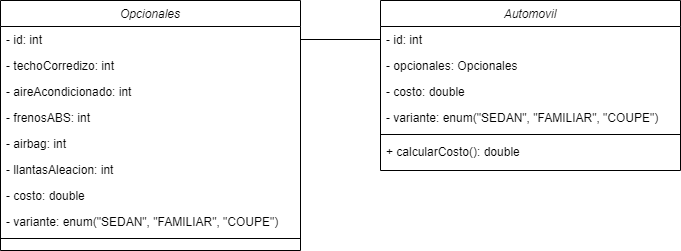

The diagram above was exported from draw.io. Its source (the exported page's mxGraphModel, read from the mxfile embedded in the PNG):
<mxGraphModel dx="868" dy="425" grid="1" gridSize="10" guides="1" tooltips="1" connect="1" arrows="1" fold="1" page="1" pageScale="1" pageWidth="827" pageHeight="1169" math="0" shadow="0">
  <root>
    <mxCell id="WIyWlLk6GJQsqaUBKTNV-0" />
    <mxCell id="WIyWlLk6GJQsqaUBKTNV-1" parent="WIyWlLk6GJQsqaUBKTNV-0" />
    <mxCell id="zkfFHV4jXpPFQw0GAbJ--0" value="Automovil" style="swimlane;fontStyle=2;align=center;verticalAlign=top;childLayout=stackLayout;horizontal=1;startSize=26;horizontalStack=0;resizeParent=1;resizeLast=0;collapsible=1;marginBottom=0;rounded=0;shadow=0;strokeWidth=1;" parent="WIyWlLk6GJQsqaUBKTNV-1" vertex="1">
      <mxGeometry x="454" y="120" width="300" height="170" as="geometry">
        <mxRectangle x="230" y="140" width="160" height="26" as="alternateBounds" />
      </mxGeometry>
    </mxCell>
    <mxCell id="zkfFHV4jXpPFQw0GAbJ--1" value="- id: int" style="text;align=left;verticalAlign=top;spacingLeft=4;spacingRight=4;overflow=hidden;rotatable=0;points=[[0,0.5],[1,0.5]];portConstraint=eastwest;" parent="zkfFHV4jXpPFQw0GAbJ--0" vertex="1">
      <mxGeometry y="26" width="300" height="26" as="geometry" />
    </mxCell>
    <mxCell id="zkfFHV4jXpPFQw0GAbJ--2" value="- opcionales: Opcionales" style="text;align=left;verticalAlign=top;spacingLeft=4;spacingRight=4;overflow=hidden;rotatable=0;points=[[0,0.5],[1,0.5]];portConstraint=eastwest;rounded=0;shadow=0;html=0;" parent="zkfFHV4jXpPFQw0GAbJ--0" vertex="1">
      <mxGeometry y="52" width="300" height="26" as="geometry" />
    </mxCell>
    <mxCell id="_lv8QfkUimujyuVXqBUX-3" value="- costo: double" style="text;align=left;verticalAlign=top;spacingLeft=4;spacingRight=4;overflow=hidden;rotatable=0;points=[[0,0.5],[1,0.5]];portConstraint=eastwest;rounded=0;shadow=0;html=0;" parent="zkfFHV4jXpPFQw0GAbJ--0" vertex="1">
      <mxGeometry y="78" width="300" height="26" as="geometry" />
    </mxCell>
    <mxCell id="_lv8QfkUimujyuVXqBUX-4" value="- variante: enum(&quot;SEDAN&quot;, &quot;FAMILIAR&quot;, &quot;COUPE&quot;)" style="text;align=left;verticalAlign=top;spacingLeft=4;spacingRight=4;overflow=hidden;rotatable=0;points=[[0,0.5],[1,0.5]];portConstraint=eastwest;rounded=0;shadow=0;html=0;" parent="zkfFHV4jXpPFQw0GAbJ--0" vertex="1">
      <mxGeometry y="104" width="300" height="26" as="geometry" />
    </mxCell>
    <mxCell id="zkfFHV4jXpPFQw0GAbJ--4" value="" style="line;html=1;strokeWidth=1;align=left;verticalAlign=middle;spacingTop=-1;spacingLeft=3;spacingRight=3;rotatable=0;labelPosition=right;points=[];portConstraint=eastwest;" parent="zkfFHV4jXpPFQw0GAbJ--0" vertex="1">
      <mxGeometry y="130" width="300" height="8" as="geometry" />
    </mxCell>
    <mxCell id="zkfFHV4jXpPFQw0GAbJ--5" value="+ calcularCosto(): double" style="text;align=left;verticalAlign=top;spacingLeft=4;spacingRight=4;overflow=hidden;rotatable=0;points=[[0,0.5],[1,0.5]];portConstraint=eastwest;" parent="zkfFHV4jXpPFQw0GAbJ--0" vertex="1">
      <mxGeometry y="138" width="300" height="26" as="geometry" />
    </mxCell>
    <mxCell id="gal9Vjv4RA7eAalqv4zW-0" value="Opcionales" style="swimlane;fontStyle=2;align=center;verticalAlign=top;childLayout=stackLayout;horizontal=1;startSize=26;horizontalStack=0;resizeParent=1;resizeLast=0;collapsible=1;marginBottom=0;rounded=0;shadow=0;strokeWidth=1;" parent="WIyWlLk6GJQsqaUBKTNV-1" vertex="1">
      <mxGeometry x="74" y="120" width="300" height="250" as="geometry">
        <mxRectangle x="230" y="140" width="160" height="26" as="alternateBounds" />
      </mxGeometry>
    </mxCell>
    <mxCell id="gal9Vjv4RA7eAalqv4zW-1" value="- id: int" style="text;align=left;verticalAlign=top;spacingLeft=4;spacingRight=4;overflow=hidden;rotatable=0;points=[[0,0.5],[1,0.5]];portConstraint=eastwest;" parent="gal9Vjv4RA7eAalqv4zW-0" vertex="1">
      <mxGeometry y="26" width="300" height="26" as="geometry" />
    </mxCell>
    <mxCell id="gal9Vjv4RA7eAalqv4zW-2" value="- techoCorredizo: int" style="text;align=left;verticalAlign=top;spacingLeft=4;spacingRight=4;overflow=hidden;rotatable=0;points=[[0,0.5],[1,0.5]];portConstraint=eastwest;rounded=0;shadow=0;html=0;" parent="gal9Vjv4RA7eAalqv4zW-0" vertex="1">
      <mxGeometry y="52" width="300" height="26" as="geometry" />
    </mxCell>
    <mxCell id="gal9Vjv4RA7eAalqv4zW-3" value="- aireAcondicionado: int" style="text;align=left;verticalAlign=top;spacingLeft=4;spacingRight=4;overflow=hidden;rotatable=0;points=[[0,0.5],[1,0.5]];portConstraint=eastwest;rounded=0;shadow=0;html=0;" parent="gal9Vjv4RA7eAalqv4zW-0" vertex="1">
      <mxGeometry y="78" width="300" height="26" as="geometry" />
    </mxCell>
    <mxCell id="gal9Vjv4RA7eAalqv4zW-4" value="- frenosABS: int" style="text;align=left;verticalAlign=top;spacingLeft=4;spacingRight=4;overflow=hidden;rotatable=0;points=[[0,0.5],[1,0.5]];portConstraint=eastwest;rounded=0;shadow=0;html=0;" parent="gal9Vjv4RA7eAalqv4zW-0" vertex="1">
      <mxGeometry y="104" width="300" height="26" as="geometry" />
    </mxCell>
    <mxCell id="gal9Vjv4RA7eAalqv4zW-5" value="- airbag: int" style="text;align=left;verticalAlign=top;spacingLeft=4;spacingRight=4;overflow=hidden;rotatable=0;points=[[0,0.5],[1,0.5]];portConstraint=eastwest;rounded=0;shadow=0;html=0;" parent="gal9Vjv4RA7eAalqv4zW-0" vertex="1">
      <mxGeometry y="130" width="300" height="26" as="geometry" />
    </mxCell>
    <mxCell id="gal9Vjv4RA7eAalqv4zW-6" value="- llantasAleacion: int" style="text;align=left;verticalAlign=top;spacingLeft=4;spacingRight=4;overflow=hidden;rotatable=0;points=[[0,0.5],[1,0.5]];portConstraint=eastwest;rounded=0;shadow=0;html=0;" parent="gal9Vjv4RA7eAalqv4zW-0" vertex="1">
      <mxGeometry y="156" width="300" height="26" as="geometry" />
    </mxCell>
    <mxCell id="gal9Vjv4RA7eAalqv4zW-7" value="- costo: double" style="text;align=left;verticalAlign=top;spacingLeft=4;spacingRight=4;overflow=hidden;rotatable=0;points=[[0,0.5],[1,0.5]];portConstraint=eastwest;rounded=0;shadow=0;html=0;" parent="gal9Vjv4RA7eAalqv4zW-0" vertex="1">
      <mxGeometry y="182" width="300" height="26" as="geometry" />
    </mxCell>
    <mxCell id="gal9Vjv4RA7eAalqv4zW-8" value="- variante: enum(&quot;SEDAN&quot;, &quot;FAMILIAR&quot;, &quot;COUPE&quot;)" style="text;align=left;verticalAlign=top;spacingLeft=4;spacingRight=4;overflow=hidden;rotatable=0;points=[[0,0.5],[1,0.5]];portConstraint=eastwest;rounded=0;shadow=0;html=0;" parent="gal9Vjv4RA7eAalqv4zW-0" vertex="1">
      <mxGeometry y="208" width="300" height="26" as="geometry" />
    </mxCell>
    <mxCell id="gal9Vjv4RA7eAalqv4zW-9" value="" style="line;html=1;strokeWidth=1;align=left;verticalAlign=middle;spacingTop=-1;spacingLeft=3;spacingRight=3;rotatable=0;labelPosition=right;points=[];portConstraint=eastwest;" parent="gal9Vjv4RA7eAalqv4zW-0" vertex="1">
      <mxGeometry y="234" width="300" height="8" as="geometry" />
    </mxCell>
    <mxCell id="gal9Vjv4RA7eAalqv4zW-11" value="" style="endArrow=none;html=1;entryX=0;entryY=0.5;entryDx=0;entryDy=0;exitX=1;exitY=0.5;exitDx=0;exitDy=0;" parent="WIyWlLk6GJQsqaUBKTNV-1" source="gal9Vjv4RA7eAalqv4zW-1" target="zkfFHV4jXpPFQw0GAbJ--1" edge="1">
      <mxGeometry width="50" height="50" relative="1" as="geometry">
        <mxPoint x="249" y="133" as="sourcePoint" />
        <mxPoint x="440" y="350" as="targetPoint" />
      </mxGeometry>
    </mxCell>
  </root>
</mxGraphModel>